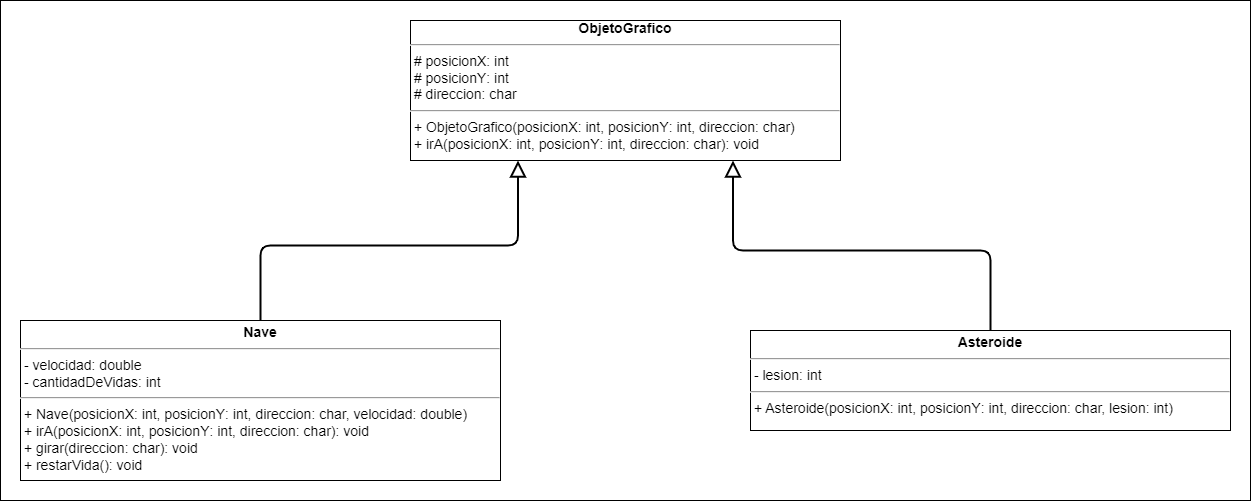

The diagram above was exported from draw.io. Its source (the exported page's mxGraphModel, read from the mxfile embedded in the PNG):
<mxGraphModel dx="1695" dy="2901" grid="1" gridSize="10" guides="1" tooltips="1" connect="1" arrows="1" fold="1" page="1" pageScale="1" pageWidth="827" pageHeight="1169" math="0" shadow="0">
  <root>
    <mxCell id="WIyWlLk6GJQsqaUBKTNV-0" />
    <mxCell id="WIyWlLk6GJQsqaUBKTNV-1" parent="WIyWlLk6GJQsqaUBKTNV-0" />
    <mxCell id="MvcSfsvhsIuprzJAYZkV-0" value="&lt;font style=&quot;font-size: 16px;&quot;&gt;&lt;font style=&quot;font-size: 16px;&quot;&gt;&lt;br&gt;&lt;/font&gt;&lt;/font&gt;" style="rounded=0;whiteSpace=wrap;html=1;align=left;verticalAlign=top;fontSize=30;fontStyle=1;spacingTop=10;spacing=2;spacingLeft=20;fontFamily=Verdana;" parent="WIyWlLk6GJQsqaUBKTNV-1" vertex="1">
      <mxGeometry x="-800" y="-2180" width="1250" height="500" as="geometry" />
    </mxCell>
    <mxCell id="MvcSfsvhsIuprzJAYZkV-1" value="&lt;div style=&quot;text-align: center;&quot;&gt;&lt;b&gt;ObjetoGrafico&lt;/b&gt;&lt;/div&gt;&lt;hr style=&quot;font-size: 14px;&quot;&gt;&lt;p style=&quot;margin: 0px 0px 0px 4px; font-size: 14px;&quot;&gt;&lt;/p&gt;&amp;nbsp;# posicionX: int&lt;br&gt;&lt;span style=&quot;background-color: initial;&quot;&gt;&amp;nbsp;#&amp;nbsp;&lt;/span&gt;posicionY&lt;span style=&quot;background-color: initial;&quot;&gt;:&amp;nbsp;&lt;/span&gt;int&lt;span style=&quot;background-color: initial;&quot;&gt;&lt;br&gt;&lt;/span&gt;&amp;nbsp;# direccion: char&lt;br&gt;&lt;hr style=&quot;font-size: 14px;&quot;&gt;&amp;nbsp;+&lt;span style=&quot;background-color: initial;&quot;&gt;&amp;nbsp;ObjetoGrafico(&lt;/span&gt;posicionX: int, posicionY&lt;span style=&quot;background-color: initial;&quot;&gt;:&amp;nbsp;&lt;/span&gt;int, direccion: char&lt;span style=&quot;background-color: initial;&quot;&gt;)&lt;br&gt;&lt;/span&gt;&amp;nbsp;+ irA(posicionX: int, posicionY&lt;span style=&quot;background-color: initial;&quot;&gt;:&amp;nbsp;&lt;/span&gt;int, direccion: char): void" style="verticalAlign=top;align=left;overflow=fill;fontSize=14;fontFamily=Helvetica;html=1;spacing=2;spacingTop=0;" parent="WIyWlLk6GJQsqaUBKTNV-1" vertex="1">
      <mxGeometry x="-390" y="-2160" width="430" height="140" as="geometry" />
    </mxCell>
    <mxCell id="MvcSfsvhsIuprzJAYZkV-2" style="edgeStyle=orthogonalEdgeStyle;rounded=1;orthogonalLoop=1;jettySize=auto;html=1;entryX=0.75;entryY=1;entryDx=0;entryDy=0;strokeWidth=2;endArrow=block;endFill=0;endSize=12;" parent="WIyWlLk6GJQsqaUBKTNV-1" source="LtT_zoDD4wVeDJvXFd2j-0" target="MvcSfsvhsIuprzJAYZkV-1" edge="1">
      <mxGeometry relative="1" as="geometry">
        <mxPoint x="-380" y="-1831.25" as="sourcePoint" />
      </mxGeometry>
    </mxCell>
    <mxCell id="Bs801fo3VwErH-w7HFVN-5" value="&lt;p style=&quot;margin: 4px 0px 0px; text-align: center; font-size: 14px;&quot;&gt;&lt;b&gt;Nave&lt;/b&gt;&lt;/p&gt;&lt;hr style=&quot;font-size: 14px;&quot;&gt;&lt;p style=&quot;margin: 0px 0px 0px 4px; font-size: 14px;&quot;&gt;&lt;/p&gt;&lt;span style=&quot;background-color: initial;&quot;&gt;&amp;nbsp;- velocidad: double&lt;br&gt;&lt;/span&gt;&lt;span style=&quot;background-color: initial;&quot;&gt;&amp;nbsp;- cantidadDeVidas: int&lt;/span&gt;&lt;br&gt;&lt;hr style=&quot;font-size: 14px;&quot;&gt;&amp;nbsp;+&lt;span style=&quot;background-color: initial;&quot;&gt;&amp;nbsp;Nave(&lt;/span&gt;posicionX: int, posicionY&lt;span style=&quot;background-color: initial;&quot;&gt;:&amp;nbsp;&lt;/span&gt;int, direccion: char, velocidad: double&lt;span style=&quot;background-color: initial;&quot;&gt;)&lt;br&gt;&lt;/span&gt;&amp;nbsp;+ irA(posicionX: int, posicionY&lt;span style=&quot;background-color: initial;&quot;&gt;:&amp;nbsp;&lt;/span&gt;int, direccion: char): void&lt;br&gt;&amp;nbsp;+ girar(direccion: char): void&amp;nbsp;&lt;br&gt;&amp;nbsp;+ restarVida(): void&lt;br&gt;&lt;p style=&quot;margin: 0px 0px 0px 4px;&quot;&gt;&lt;br&gt;&lt;/p&gt;" style="verticalAlign=top;align=left;overflow=fill;fontSize=14;fontFamily=Helvetica;html=1;" parent="WIyWlLk6GJQsqaUBKTNV-1" vertex="1">
      <mxGeometry x="-780" y="-1860" width="480" height="160" as="geometry" />
    </mxCell>
    <mxCell id="Bs801fo3VwErH-w7HFVN-8" style="edgeStyle=orthogonalEdgeStyle;rounded=1;orthogonalLoop=1;jettySize=auto;html=1;entryX=0.25;entryY=1;entryDx=0;entryDy=0;strokeWidth=2;endArrow=block;endFill=0;endSize=12;" parent="WIyWlLk6GJQsqaUBKTNV-1" source="Bs801fo3VwErH-w7HFVN-5" target="MvcSfsvhsIuprzJAYZkV-1" edge="1">
      <mxGeometry relative="1" as="geometry">
        <mxPoint x="-272.57142857142867" y="-1880" as="sourcePoint" />
        <mxPoint x="-105" y="-2050" as="targetPoint" />
      </mxGeometry>
    </mxCell>
    <mxCell id="LtT_zoDD4wVeDJvXFd2j-0" value="&lt;p style=&quot;margin: 4px 0px 0px; text-align: center; font-size: 14px;&quot;&gt;&lt;b&gt;Asteroide&lt;/b&gt;&lt;/p&gt;&lt;hr style=&quot;font-size: 14px;&quot;&gt;&lt;p style=&quot;margin: 0px 0px 0px 4px; font-size: 14px;&quot;&gt;&lt;/p&gt;&lt;span style=&quot;background-color: initial;&quot;&gt;&amp;nbsp;- lesion: int&lt;/span&gt;&lt;br&gt;&lt;hr style=&quot;font-size: 14px;&quot;&gt;&amp;nbsp;+&lt;span style=&quot;background-color: initial;&quot;&gt;&amp;nbsp;Asteroide(&lt;/span&gt;posicionX: int, posicionY&lt;span style=&quot;background-color: initial;&quot;&gt;:&amp;nbsp;&lt;/span&gt;int, direccion: char, lesion: int&lt;span style=&quot;background-color: initial;&quot;&gt;)&lt;br&gt;&lt;/span&gt;&lt;p style=&quot;margin: 0px 0px 0px 4px;&quot;&gt;&lt;br&gt;&lt;/p&gt;" style="verticalAlign=top;align=left;overflow=fill;fontSize=14;fontFamily=Helvetica;html=1;" parent="WIyWlLk6GJQsqaUBKTNV-1" vertex="1">
      <mxGeometry x="-50" y="-1850" width="480" height="100" as="geometry" />
    </mxCell>
  </root>
</mxGraphModel>